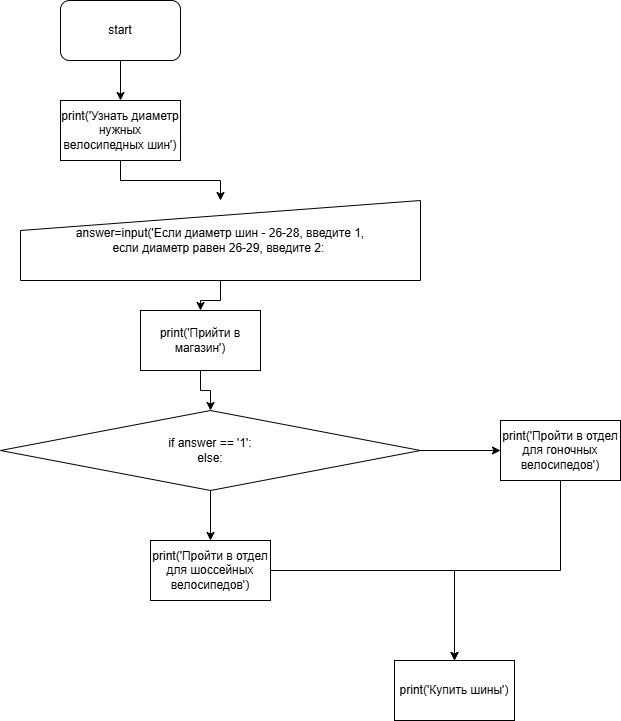

The diagram above was exported from draw.io. Its source (the exported page's mxGraphModel, read from the mxfile embedded in the PNG):
<mxGraphModel dx="1426" dy="791" grid="1" gridSize="10" guides="1" tooltips="1" connect="1" arrows="1" fold="1" page="1" pageScale="1" pageWidth="827" pageHeight="1169" math="0" shadow="0">
  <root>
    <mxCell id="0" />
    <mxCell id="1" parent="0" />
    <mxCell id="OH_5Y6TS7njBKU2Zyfap-11" value="" style="edgeStyle=orthogonalEdgeStyle;rounded=0;orthogonalLoop=1;jettySize=auto;html=1;" edge="1" parent="1" source="OH_5Y6TS7njBKU2Zyfap-1" target="OH_5Y6TS7njBKU2Zyfap-2">
      <mxGeometry relative="1" as="geometry" />
    </mxCell>
    <mxCell id="OH_5Y6TS7njBKU2Zyfap-1" value="start" style="rounded=1;whiteSpace=wrap;html=1;" vertex="1" parent="1">
      <mxGeometry x="80" y="40" width="120" height="60" as="geometry" />
    </mxCell>
    <mxCell id="OH_5Y6TS7njBKU2Zyfap-12" value="" style="edgeStyle=orthogonalEdgeStyle;rounded=0;orthogonalLoop=1;jettySize=auto;html=1;" edge="1" parent="1" source="OH_5Y6TS7njBKU2Zyfap-2" target="OH_5Y6TS7njBKU2Zyfap-7">
      <mxGeometry relative="1" as="geometry" />
    </mxCell>
    <mxCell id="OH_5Y6TS7njBKU2Zyfap-2" value="print('Узнать диаметр нужных велосипедных шин')" style="rounded=0;whiteSpace=wrap;html=1;" vertex="1" parent="1">
      <mxGeometry x="80" y="140" width="120" height="60" as="geometry" />
    </mxCell>
    <mxCell id="OH_5Y6TS7njBKU2Zyfap-14" value="" style="edgeStyle=orthogonalEdgeStyle;rounded=0;orthogonalLoop=1;jettySize=auto;html=1;" edge="1" parent="1" source="OH_5Y6TS7njBKU2Zyfap-4" target="OH_5Y6TS7njBKU2Zyfap-6">
      <mxGeometry relative="1" as="geometry" />
    </mxCell>
    <mxCell id="OH_5Y6TS7njBKU2Zyfap-4" value="print('Прийти в магазин')" style="rounded=0;whiteSpace=wrap;html=1;" vertex="1" parent="1">
      <mxGeometry x="160" y="350" width="120" height="60" as="geometry" />
    </mxCell>
    <mxCell id="OH_5Y6TS7njBKU2Zyfap-15" value="" style="edgeStyle=orthogonalEdgeStyle;rounded=0;orthogonalLoop=1;jettySize=auto;html=1;" edge="1" parent="1" source="OH_5Y6TS7njBKU2Zyfap-6" target="OH_5Y6TS7njBKU2Zyfap-8">
      <mxGeometry relative="1" as="geometry" />
    </mxCell>
    <mxCell id="OH_5Y6TS7njBKU2Zyfap-16" value="" style="edgeStyle=orthogonalEdgeStyle;rounded=0;orthogonalLoop=1;jettySize=auto;html=1;" edge="1" parent="1" source="OH_5Y6TS7njBKU2Zyfap-6" target="OH_5Y6TS7njBKU2Zyfap-9">
      <mxGeometry relative="1" as="geometry" />
    </mxCell>
    <mxCell id="OH_5Y6TS7njBKU2Zyfap-6" value="if answer == '1':&lt;div&gt;else:&lt;/div&gt;" style="rhombus;whiteSpace=wrap;html=1;" vertex="1" parent="1">
      <mxGeometry x="20" y="450" width="420" height="80" as="geometry" />
    </mxCell>
    <mxCell id="OH_5Y6TS7njBKU2Zyfap-13" value="" style="edgeStyle=orthogonalEdgeStyle;rounded=0;orthogonalLoop=1;jettySize=auto;html=1;" edge="1" parent="1" source="OH_5Y6TS7njBKU2Zyfap-7" target="OH_5Y6TS7njBKU2Zyfap-4">
      <mxGeometry relative="1" as="geometry" />
    </mxCell>
    <mxCell id="OH_5Y6TS7njBKU2Zyfap-7" value="answer=input('Если диаметр шин - 26-28, введите 1,&lt;div&gt;если диаметр равен 26-29, введите 2:&amp;nbsp;&lt;/div&gt;" style="shape=manualInput;whiteSpace=wrap;html=1;" vertex="1" parent="1">
      <mxGeometry x="40" y="240" width="400" height="80" as="geometry" />
    </mxCell>
    <mxCell id="OH_5Y6TS7njBKU2Zyfap-17" value="" style="edgeStyle=orthogonalEdgeStyle;rounded=0;orthogonalLoop=1;jettySize=auto;html=1;" edge="1" parent="1" source="OH_5Y6TS7njBKU2Zyfap-8" target="OH_5Y6TS7njBKU2Zyfap-10">
      <mxGeometry relative="1" as="geometry" />
    </mxCell>
    <mxCell id="OH_5Y6TS7njBKU2Zyfap-8" value="print('Пройти в отдел для шоссейных велосипедов')" style="rounded=0;whiteSpace=wrap;html=1;" vertex="1" parent="1">
      <mxGeometry x="170" y="580" width="120" height="60" as="geometry" />
    </mxCell>
    <mxCell id="OH_5Y6TS7njBKU2Zyfap-18" value="" style="edgeStyle=orthogonalEdgeStyle;rounded=0;orthogonalLoop=1;jettySize=auto;html=1;" edge="1" parent="1" source="OH_5Y6TS7njBKU2Zyfap-9" target="OH_5Y6TS7njBKU2Zyfap-10">
      <mxGeometry relative="1" as="geometry" />
    </mxCell>
    <mxCell id="OH_5Y6TS7njBKU2Zyfap-9" value="print('Пройти в отдел для гоночных велосипедов')" style="rounded=0;whiteSpace=wrap;html=1;" vertex="1" parent="1">
      <mxGeometry x="520" y="460" width="120" height="60" as="geometry" />
    </mxCell>
    <mxCell id="OH_5Y6TS7njBKU2Zyfap-10" value="print('Купить шины')" style="rounded=0;whiteSpace=wrap;html=1;" vertex="1" parent="1">
      <mxGeometry x="414" y="700" width="120" height="60" as="geometry" />
    </mxCell>
  </root>
</mxGraphModel>